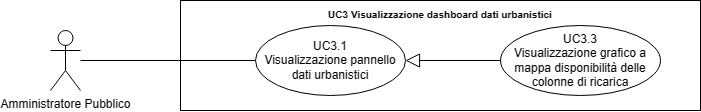

The diagram above was exported from draw.io. Its source (the exported page's mxGraphModel, read from the mxfile embedded in the PNG):
<mxGraphModel dx="21114" dy="543" grid="1" gridSize="10" guides="1" tooltips="1" connect="1" arrows="1" fold="1" page="1" pageScale="1" pageWidth="20000" pageHeight="20000" math="0" shadow="0">
  <root>
    <mxCell id="0" />
    <mxCell id="1" parent="0" />
    <mxCell id="2" value="Amministratore Pubblico" style="shape=umlActor;verticalLabelPosition=bottom;verticalAlign=top;html=1;outlineConnect=0;" vertex="1" parent="1">
      <mxGeometry x="-17290" y="470" width="30" height="60" as="geometry" />
    </mxCell>
    <mxCell id="3" value="&lt;b style=&quot;border-color: var(--border-color); font-size: 10px;&quot;&gt;UC3 Visualizzazione dashboard dati urbanistici&lt;/b&gt;" style="shape=rect;html=1;verticalAlign=top;fontStyle=1;whiteSpace=wrap;align=center;" vertex="1" parent="1">
      <mxGeometry x="-17160" y="440" width="520" height="110" as="geometry" />
    </mxCell>
    <mxCell id="4" value="" style="edgeStyle=none;html=1;endArrow=none;verticalAlign=bottom;rounded=0;" edge="1" source="2" target="6" parent="1">
      <mxGeometry width="160" relative="1" as="geometry">
        <mxPoint x="-17210" y="545" as="sourcePoint" />
        <mxPoint x="-17085" y="500" as="targetPoint" />
      </mxGeometry>
    </mxCell>
    <mxCell id="5" value="UC3.3&lt;br&gt;Visualizzazione grafico a mappa disponibilità delle colonne di ricarica" style="ellipse;whiteSpace=wrap;html=1;" vertex="1" parent="1">
      <mxGeometry x="-16840" y="465" width="160" height="70" as="geometry" />
    </mxCell>
    <mxCell id="6" value="UC3.1&lt;br style=&quot;border-color: var(--border-color);&quot;&gt;Visualizzazione pannello dati urbanistici" style="ellipse;whiteSpace=wrap;html=1;" vertex="1" parent="1">
      <mxGeometry x="-17085" y="465" width="150" height="70" as="geometry" />
    </mxCell>
    <mxCell id="7" value="" style="edgeStyle=none;html=1;endArrow=block;endFill=0;endSize=12;verticalAlign=bottom;rounded=0;" edge="1" source="5" target="6" parent="1">
      <mxGeometry width="160" relative="1" as="geometry">
        <mxPoint x="-17130" y="320" as="sourcePoint" />
        <mxPoint x="-16970" y="320" as="targetPoint" />
      </mxGeometry>
    </mxCell>
  </root>
</mxGraphModel>